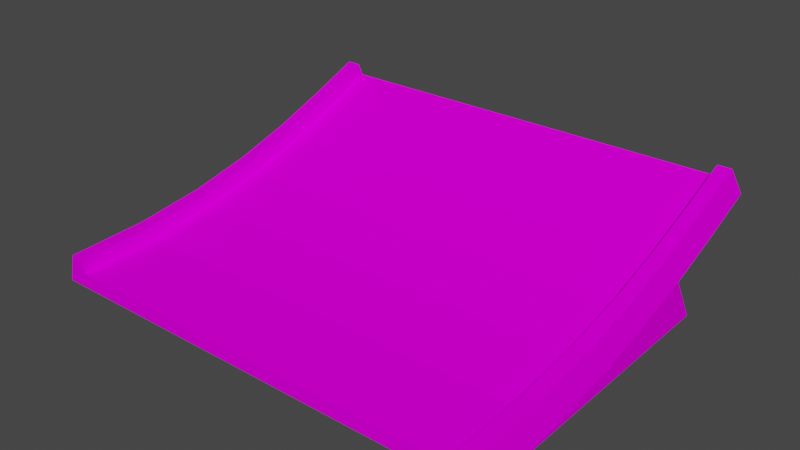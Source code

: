 # Source: jump_short_up.blend  (saved by Blender 3.3.6; exported with 4.5.12 LTS)
import bpy
from mathutils import Matrix  # noqa: F401  (used for matrix-valued properties, if any)

bpy.ops.wm.read_factory_settings(use_empty=True)
scene = bpy.context.scene
scene.name = 'Scene'

# ---- collections
col_collection = bpy.data.collections.new('Collection'); scene.collection.children.link(col_collection)

# ---- images (referenced by path relative to the original .blend; pixels are not part of the script)
import os
ASSET_DIR = os.environ.get("B2B_ASSET_DIR", "")  # directory of the original .blend (textures are referenced by path, not embedded)
HERE = os.path.dirname(os.path.abspath(__file__))  # packed textures are extracted next to this script under _unpacked/

def load_image(name, relpath, width, height, colorspace="sRGB"):
    """Load a texture the original file referenced (path relative to the .blend, or extracted next to this script)."""
    p = next((c for c in (os.path.join(HERE, relpath), os.path.join(ASSET_DIR, relpath)) if relpath and os.path.exists(c)), "")
    if p:
        img = bpy.data.images.load(p, check_existing=True)
        img.name = name
    else:  # same state as the original file: an image datablock whose file is absent (Cycles renders it pink)
        img = bpy.data.images.new(name, width, height)
        img.source = "FILE"
        img.filepath = "//" + (relpath or name)
    img.colorspace_settings.name = colorspace
    return img
img_trackset00_trk_startline_png_001 = load_image('trackset00_trk_startline.png.001', 'trackset00_trk_startline.png', 1024, 1024, 'sRGB')
img_trackset00_trk_c1_straight_png_001 = load_image('trackset00_trk_c1_straight.png.001', 'trackset00_trk_c1_straight.png', 1024, 1024, 'sRGB')
img_trackset00_trk_sidewall_sand_png_001 = load_image('trackset00_trk_sidewall_sand.png.001', 'trackset00_trk_sidewall_sand.png', 1024, 1024, 'sRGB')
img_trackset00_trk_c2_inout_png_001 = load_image('trackset00_trk_c2_inout.png.001', 'trackset00_trk_c2_inout.png', 1024, 1024, 'sRGB')
img_trackset00_trk_c2_hill_png_001 = load_image('trackset00_trk_c2_hill.png.001', 'trackset00_trk_c2_hill.png', 1024, 1024, 'sRGB')

# ---- materials (node trees are filled in below, after node groups)
mat_trackset00_trk_startline = bpy.data.materials.new('trackset00_trk_startline')
mat_trackset00_trk_startline.alpha_threshold = 0.0
mat_trackset00_trk_startline.use_transparent_shadow = False
mat_trackset00_trk_startline.diffuse_color = (1.0, 1.0, 1.0, 1.0)
mat_trackset00_trk_startline.roughness = 0.5
mat_trackset00_trk_c1_straight = bpy.data.materials.new('trackset00_trk_c1_straight')
mat_trackset00_trk_c1_straight.alpha_threshold = 0.0
mat_trackset00_trk_c1_straight.use_transparent_shadow = False
mat_trackset00_trk_c1_straight.diffuse_color = (1.0, 1.0, 1.0, 1.0)
mat_trackset00_trk_c1_straight.roughness = 0.5
mat_trackset00_trk_sidewall_sand = bpy.data.materials.new('trackset00_trk_sidewall_sand')
mat_trackset00_trk_sidewall_sand.alpha_threshold = 0.0
mat_trackset00_trk_sidewall_sand.use_transparent_shadow = False
mat_trackset00_trk_sidewall_sand.diffuse_color = (1.0, 1.0, 1.0, 1.0)
mat_trackset00_trk_sidewall_sand.roughness = 0.5
mat_trackset00_trk_c2_inout = bpy.data.materials.new('trackset00_trk_c2_inout')
mat_trackset00_trk_c2_inout.alpha_threshold = 0.0
mat_trackset00_trk_c2_inout.use_transparent_shadow = False
mat_trackset00_trk_c2_inout.diffuse_color = (1.0, 1.0, 1.0, 1.0)
mat_trackset00_trk_c2_inout.roughness = 0.5
mat_trackset00_trk_c2_hill = bpy.data.materials.new('trackset00_trk_c2_hill')
mat_trackset00_trk_c2_hill.alpha_threshold = 0.0
mat_trackset00_trk_c2_hill.use_transparent_shadow = False
mat_trackset00_trk_c2_hill.diffuse_color = (1.0, 1.0, 1.0, 1.0)
mat_trackset00_trk_c2_hill.roughness = 0.5

# ---- material node trees
mat_trackset00_trk_startline.use_nodes = True; mat_trackset00_trk_startline.node_tree.nodes.clear()
_N = mat_trackset00_trk_startline.node_tree.nodes; _L = mat_trackset00_trk_startline.node_tree.links
n0 = _N.new('ShaderNodeBsdfDiffuse'); n0.name = 'Diffuse BSDF'; n0.location = (0, 0)
n1 = _N.new('ShaderNodeTexImage'); n1.name = 'Image Texture'; n1.location = (0, 0)
n1.image = img_trackset00_trk_startline_png_001
n2 = _N.new('ShaderNodeOutputMaterial'); n2.name = 'Material Output'; n2.location = (0, 0)
_L.new(n0.outputs[0], n2.inputs[0])
_L.new(n1.outputs[0], n0.inputs[0])
n2.is_active_output = True
mat_trackset00_trk_c1_straight.use_nodes = True; mat_trackset00_trk_c1_straight.node_tree.nodes.clear()
_N = mat_trackset00_trk_c1_straight.node_tree.nodes; _L = mat_trackset00_trk_c1_straight.node_tree.links
n0 = _N.new('ShaderNodeBsdfDiffuse'); n0.name = 'Diffuse BSDF'; n0.location = (0, 0)
n1 = _N.new('ShaderNodeTexImage'); n1.name = 'Image Texture'; n1.location = (0, 0)
n1.image = img_trackset00_trk_c1_straight_png_001
n2 = _N.new('ShaderNodeOutputMaterial'); n2.name = 'Material Output'; n2.location = (0, 0)
_L.new(n0.outputs[0], n2.inputs[0])
_L.new(n1.outputs[0], n0.inputs[0])
n2.is_active_output = True
mat_trackset00_trk_sidewall_sand.use_nodes = True; mat_trackset00_trk_sidewall_sand.node_tree.nodes.clear()
_N = mat_trackset00_trk_sidewall_sand.node_tree.nodes; _L = mat_trackset00_trk_sidewall_sand.node_tree.links
n0 = _N.new('ShaderNodeBsdfDiffuse'); n0.name = 'Diffuse BSDF'; n0.location = (0, 0)
n1 = _N.new('ShaderNodeTexImage'); n1.name = 'Image Texture'; n1.location = (0, 0)
n1.image = img_trackset00_trk_sidewall_sand_png_001
n2 = _N.new('ShaderNodeOutputMaterial'); n2.name = 'Material Output'; n2.location = (0, 0)
_L.new(n0.outputs[0], n2.inputs[0])
_L.new(n1.outputs[0], n0.inputs[0])
n2.is_active_output = True
mat_trackset00_trk_c2_inout.use_nodes = True; mat_trackset00_trk_c2_inout.node_tree.nodes.clear()
_N = mat_trackset00_trk_c2_inout.node_tree.nodes; _L = mat_trackset00_trk_c2_inout.node_tree.links
n0 = _N.new('ShaderNodeBsdfDiffuse'); n0.name = 'Diffuse BSDF'; n0.location = (0, 0)
n1 = _N.new('ShaderNodeTexImage'); n1.name = 'Image Texture'; n1.location = (0, 0)
n1.image = img_trackset00_trk_c2_inout_png_001
n2 = _N.new('ShaderNodeOutputMaterial'); n2.name = 'Material Output'; n2.location = (0, 0)
_L.new(n0.outputs[0], n2.inputs[0])
_L.new(n1.outputs[0], n0.inputs[0])
n2.is_active_output = True
mat_trackset00_trk_c2_hill.use_nodes = True; mat_trackset00_trk_c2_hill.node_tree.nodes.clear()
_N = mat_trackset00_trk_c2_hill.node_tree.nodes; _L = mat_trackset00_trk_c2_hill.node_tree.links
n0 = _N.new('ShaderNodeBsdfDiffuse'); n0.name = 'Diffuse BSDF'; n0.location = (0, 0)
n1 = _N.new('ShaderNodeTexImage'); n1.name = 'Image Texture'; n1.location = (0, 0)
n1.image = img_trackset00_trk_c2_hill_png_001
n2 = _N.new('ShaderNodeOutputMaterial'); n2.name = 'Material Output'; n2.location = (0, 0)
_L.new(n0.outputs[0], n2.inputs[0])
_L.new(n1.outputs[0], n0.inputs[0])
n2.is_active_output = True

# ---- world
world_world = bpy.data.worlds.new('World'); scene.world = world_world
world_world.use_nodes = True; world_world.node_tree.nodes.clear()
_N = world_world.node_tree.nodes; _L = world_world.node_tree.links
n0 = _N.new('ShaderNodeOutputWorld'); n0.name = 'World Output'; n0.location = (300, 300)
n1 = _N.new('ShaderNodeBackground'); n1.name = 'Background'; n1.location = (10, 300)
n1.inputs[0].default_value = (0.05088, 0.05088, 0.05088, 1.0)
_L.new(n1.outputs[0], n0.inputs[0])
n0.is_active_output = True
world_world.color = (0.05088, 0.05088, 0.05088)
world_world.use_sun_shadow = False
world_world.sun_shadow_jitter_overblur = 0.0

# ---- meshes
me_track17_pmd0_mesh_002 = bpy.data.meshes.new('TRACK17.PMD0.mesh.002')
me_track17_pmd0_mesh_002.from_pydata([(-16.0, -16.07, 2.0), (-15.0, -16.07, 2.0), (16.5, -16.07, 0.0), (16.0, -16.07, 2.0), (15.0, -16.07, 2.0), (15.0, -16.07, 1.0), (16.5, 3.753, 3.224), (16.5, 7.668, 4.678), (-16.5, 7.668, 4.678), (-16.5, 3.753, 3.224), (16.5, 11.44, 6.219), (-16.5, 11.44, 6.219), (-15.0, -16.07, 1.0), (-16.5, -0.4397, 1.943), (-16.5, -0.4397, 0.0), (-16.5, 5.663, 0.0), (-16.5, -5.048, 0.9213), (-16.5, -5.048, 0.0), (-16.5, -10.21, 0.2447), (-16.5, -10.21, 0.0), (-16.5, -16.07, 0.0), (16.5, 5.663, 0.0), (16.5, -0.4397, 0.0), (16.5, -0.4397, 1.943), (16.5, -5.048, 0.0), (16.5, -5.048, 0.9213), (16.5, -10.21, 0.0), (16.5, -10.21, 0.2447), (16.0, 10.68, 8.066), (15.0, 10.68, 8.066), (15.0, 11.06, 7.142), (-15.0, 11.06, 7.142), (-15.0, 10.68, 8.066), (-16.0, 10.68, 8.066), (16.0, -5.422, 2.875), (16.0, -0.9714, 3.862), (16.0, 3.095, 5.108), (16.0, 6.93, 6.536), (-16.0, -10.4, 2.228), (-16.0, -5.422, 2.875), (-16.0, -0.9714, 3.862), (-16.0, 3.095, 5.108), (-16.0, 6.93, 6.536), (-15.0, -10.4, 2.228), (-15.0, -5.422, 2.875), (-15.0, -0.9714, 3.862), (-15.0, 3.095, 5.108), (-15.0, 6.93, 6.536), (-15.0, -10.31, 1.232), (-15.0, -5.234, 1.893), (-15.0, -0.7042, 2.898), (-15.0, 3.426, 4.164), (-15.0, 7.3, 5.607), (15.0, -10.31, 1.232), (15.0, -10.4, 2.228), (15.0, -5.234, 1.893), (15.0, -5.422, 2.875), (15.0, -0.7042, 2.898), (15.0, -0.9714, 3.862), (15.0, 3.426, 4.164), (15.0, 3.095, 5.108), (15.0, 7.3, 5.607), (15.0, 6.93, 6.536), (16.0, -10.4, 2.228)], [], [(6, 9, 8, 7), (7, 8, 11, 10), (9, 15, 14, 13), (14, 17, 16, 13), (17, 19, 18, 16), (19, 20, 18), (21, 6, 23, 22), (24, 22, 23, 25), (26, 24, 25, 27), (2, 26, 27), (21, 15, 9, 6), (34, 25, 23, 35), (35, 23, 6, 36), (36, 6, 7, 37), (37, 7, 10, 28), (20, 0, 38, 18), (18, 38, 39, 16), (16, 39, 40, 13), (13, 40, 41, 9), (9, 41, 42, 8), (8, 42, 33, 11), (0, 1, 43, 38), (38, 43, 44, 39), (39, 44, 45, 40), (40, 45, 46, 41), (41, 46, 47, 42), (42, 47, 32, 33), (1, 12, 48, 43), (43, 48, 49, 44), (44, 49, 50, 45), (45, 50, 51, 46), (46, 51, 52, 47), (47, 52, 31, 32), (5, 4, 54, 53), (53, 54, 56, 55), (55, 56, 58, 57), (57, 58, 60, 59), (59, 60, 62, 61), (61, 62, 29, 30), (4, 3, 63, 54), (54, 63, 34, 56), (56, 34, 35, 58), (58, 35, 36, 60), (60, 36, 37, 62), (62, 37, 28, 29), (3, 2, 27, 63), (63, 27, 25, 34), (12, 5, 53, 48), (48, 53, 55, 49), (49, 55, 57, 50), (50, 57, 59, 51), (51, 59, 61, 52), (52, 61, 30, 31), (21, 2, 20, 15)])
me_track17_pmd0_mesh_002.polygons.foreach_set('material_index', [1, 1, 0, 0, 0, 0, 0, 0, 0, 0, 0, 2, 2, 2, 2, 2, 2, 2, 2, 2, 2, 2, 2, 2, 2, 2, 2, 2, 2, 2, 2, 2, 2, 2, 2, 2, 2, 2, 2, 2, 2, 2, 2, 2, 2, 2, 2, 3, 3, 4, 4, 4, 4, 1])
_uv = me_track17_pmd0_mesh_002.uv_layers.new(name='UVMap')
_uv.uv.foreach_set('vector', [0.7374, 0.004225, 0.2671, 0.004225, 0.2671, -0.01782, 0.7374, -0.01782, 0.7374, 0.004225, 0.2671, 0.004225, 0.2671, -0.01782, 0.7374, -0.01782, 0.8436, 0.3739, 0.9958, 0.002598, 0.7451, 0.002598, 0.6819, 0.2515, 0.7451, 0.002598, 0.514, 0.002598, 0.4798, 0.1333, 0.6819, 0.2515, 0.514, 0.002598, 0.2629, 0.002598, 0.2524, 0.04901, 0.4798, 0.1333, 0.2629, 0.002598, -0.003998, 0.002598, 0.2524, 0.04901, 0.9958, 0.002598, 0.8436, 0.3739, 0.6819, 0.2515, 0.7451, 0.002598, 0.514, 0.002598, 0.7451, 0.002598, 0.6819, 0.2515, 0.4798, 0.1333, 0.2629, 0.002598, 0.514, 0.002598, 0.4798, 0.1333, 0.2524, 0.04901, -0.003998, 0.002598, 0.2629, 0.002598, 0.2524, 0.04901, 0.752, 0.6302, 0.9969, 0.6302, 0.9969, 0.9982, 0.752, 0.9982, 0.5, 0.6667, 0.75, 0.6667, 0.75, 1.0, 0.5, 1.0, 0.5, 0.0, 0.75, 0.0, 0.75, 0.3333, 0.5, 0.3333, 0.5, 0.3333, 0.75, 0.3333, 0.75, 0.6667, 0.5, 0.6667, 0.5, 0.6667, 0.75, 0.6667, 0.75, 1.0, 0.5, 1.0, 0.75, 0.0, 0.5, 0.0, 0.5, 0.3333, 0.75, 0.3333, 0.75, 0.3333, 0.5, 0.3333, 0.5, 0.6667, 0.75, 0.6667, 0.75, 0.6667, 0.5, 0.6667, 0.5, 1.0, 0.75, 1.0, 0.75, 0.0, 0.5, 0.0, 0.5, 0.3333, 0.75, 0.3333, 0.75, 0.3333, 0.5, 0.3333, 0.5, 0.6667, 0.75, 0.6667, 0.75, 0.6667, 0.5, 0.6667, 0.5, 1.0, 0.75, 1.0, 0.25, 0.0, 0.5, 0.0, 0.5, 0.3333, 0.25, 0.3333, 0.25, 0.3333, 0.5, 0.3333, 0.5, 0.6667, 0.25, 0.6667, 0.25, 0.6667, 0.5, 0.6667, 0.5, 1.0, 0.25, 1.0, 0.25, 0.0, 0.5, 0.0, 0.5, 0.3333, 0.25, 0.3333, 0.25, 0.3333, 0.5, 0.3333, 0.5, 0.6667, 0.25, 0.6667, 0.25, 0.6667, 0.5, 0.6667, 0.5, 1.0, 0.25, 1.0, 0.25, 0.0, 0.0, 0.0, 0.0, 0.3333, 0.25, 0.3333, 0.25, 0.3333, 0.0, 0.3333, 0.0, 0.6667, 0.25, 0.6667, 0.25, 0.6667, 0.0, 0.6667, 0.0, 1.0, 0.25, 1.0, 0.25, 0.0, 0.0, 0.0, 0.0, 0.3333, 0.25, 0.3333, 0.25, 0.3333, 0.0, 0.3333, 0.0, 0.6667, 0.25, 0.6667, 0.25, 0.6667, 0.0, 0.6667, 0.0, 1.0, 0.25, 1.0, 0.0, 0.0, 0.25, 0.0, 0.25, 0.3333, 0.0, 0.3333, 0.0, 0.3333, 0.25, 0.3333, 0.25, 0.6667, 0.0, 0.6667, 0.0, 0.6667, 0.25, 0.6667, 0.25, 1.0, 0.0, 1.0, 0.0, 0.0, 0.25, 0.0, 0.25, 0.3333, 0.0, 0.3333, 0.0, 0.3333, 0.25, 0.3333, 0.25, 0.6667, 0.0, 0.6667, 0.0, 0.6667, 0.25, 0.6667, 0.25, 1.0, 0.0, 1.0, 0.5, 0.0, 0.25, 0.0, 0.25, 0.3333, 0.5, 0.3333, 0.5, 0.3333, 0.25, 0.3333, 0.25, 0.6667, 0.5, 0.6667, 0.5, 0.6667, 0.25, 0.6667, 0.25, 1.0, 0.5, 1.0, 0.5, 0.0, 0.25, 0.0, 0.25, 0.3333, 0.5, 0.3333, 0.5, 0.3333, 0.25, 0.3333, 0.25, 0.6667, 0.5, 0.6667, 0.5, 0.6667, 0.25, 0.6667, 0.25, 1.0, 0.5, 1.0, 0.5, 0.0, 0.75, 0.0, 0.75, 0.3333, 0.5, 0.3333, 0.5, 0.3333, 0.75, 0.3333, 0.75, 0.6667, 0.5, 0.6667, 0.0, 0.0, 1.0, 0.0, 1.0, 0.1667, 0.0, 0.1667, 0.0, 0.1667, 1.0, 0.1667, 1.0, 0.3333, 0.0, 0.3333, 0.0, 0.0, 1.0, 0.0, 1.0, 0.5, 0.0, 0.5, 0.0, 0.5, 1.0, 0.5, 1.0, 0.9989, 0.0, 0.9989, 0.0, 0.0, 1.0, 0.0, 1.0, 0.5, 0.0, 0.5, 0.0, 0.5, 1.0, 0.5, 1.0, 0.9989, 0.0, 0.9989, 0.6425, 0.4204, 0.6425, 0.6156, 0.3462, 0.6156, 0.3462, 0.4204])
me_track17_pmd0_mesh_002.materials.append(mat_trackset00_trk_startline)
me_track17_pmd0_mesh_002.materials.append(mat_trackset00_trk_c1_straight)
me_track17_pmd0_mesh_002.materials.append(mat_trackset00_trk_sidewall_sand)
me_track17_pmd0_mesh_002.materials.append(mat_trackset00_trk_c2_inout)
me_track17_pmd0_mesh_002.materials.append(mat_trackset00_trk_c2_hill)
me_track17_pmd0_mesh_002.use_remesh_preserve_volume = False
me_track17_pmd0_mesh_002.use_remesh_preserve_attributes = False
me_track17_pmd0_mesh_002.use_mirror_vertex_groups = False
me_track17_pmd0_mesh_002.update()
me_track17_pmd0_mesh_001 = bpy.data.meshes.new('TRACK17.PMD0.mesh.001')
me_track17_pmd0_mesh_001.from_pydata([(-16.0, -16.07, 2.0), (-15.0, -16.07, 2.0), (16.5, -16.07, 0.0), (16.0, -16.07, 2.0), (15.0, -16.07, 2.0), (15.0, -16.07, 1.0), (-15.0, -16.07, 1.0), (-16.5, -16.07, 0.0)], [], [(5, 2, 3, 4), (7, 6, 1, 0), (7, 2, 5, 6)])
_uv = me_track17_pmd0_mesh_001.uv_layers.new(name='UVMap')
_uv.uv.foreach_set('vector', [0.4516, 0.3227, 0.4943, 0.2704, 0.4858, 0.3731, 0.4602, 0.3726, 0.4943, 0.2704, 0.4516, 0.3227, 0.4602, 0.3726, 0.4858, 0.3731, 0.4697, 0.2715, 0.02285, 0.2716, 0.04274, 0.3351, 0.4507, 0.3349])
me_track17_pmd0_mesh_001.materials.append(mat_trackset00_trk_startline)
me_track17_pmd0_mesh_001.materials.append(mat_trackset00_trk_c1_straight)
me_track17_pmd0_mesh_001.materials.append(mat_trackset00_trk_sidewall_sand)
me_track17_pmd0_mesh_001.materials.append(mat_trackset00_trk_c2_inout)
me_track17_pmd0_mesh_001.materials.append(mat_trackset00_trk_c2_hill)
me_track17_pmd0_mesh_001.use_remesh_preserve_volume = False
me_track17_pmd0_mesh_001.use_remesh_preserve_attributes = False
me_track17_pmd0_mesh_001.use_mirror_vertex_groups = False
me_track17_pmd0_mesh_001.update()
me_track17_pmd0_mesh_003 = bpy.data.meshes.new('TRACK17.PMD0.mesh.003')
me_track17_pmd0_mesh_003.from_pydata([(16.5, 11.44, 6.219), (-16.5, 11.44, 6.219), (16.0, 10.68, 8.066), (15.0, 10.68, 8.066), (15.0, 11.06, 7.142), (-15.0, 11.06, 7.142), (-15.0, 10.68, 8.066), (-16.0, 10.68, 8.066)], [], [(0, 4, 3, 2), (0, 1, 5, 4), (5, 1, 7, 6)])
_uv = me_track17_pmd0_mesh_003.uv_layers.new(name='UVMap')
_uv.uv.foreach_set('vector', [0.4943, 0.2704, 0.4516, 0.3227, 0.4602, 0.3726, 0.4858, 0.3731, 0.4697, 0.2715, 0.02285, 0.2716, 0.04274, 0.3351, 0.4507, 0.3349, 0.4516, 0.3227, 0.4943, 0.2704, 0.4858, 0.3731, 0.4602, 0.3726])
me_track17_pmd0_mesh_003.materials.append(mat_trackset00_trk_startline)
me_track17_pmd0_mesh_003.materials.append(mat_trackset00_trk_c1_straight)
me_track17_pmd0_mesh_003.materials.append(mat_trackset00_trk_sidewall_sand)
me_track17_pmd0_mesh_003.materials.append(mat_trackset00_trk_c2_inout)
me_track17_pmd0_mesh_003.materials.append(mat_trackset00_trk_c2_hill)
me_track17_pmd0_mesh_003.use_remesh_preserve_volume = False
me_track17_pmd0_mesh_003.use_remesh_preserve_attributes = False
me_track17_pmd0_mesh_003.use_mirror_vertex_groups = False
me_track17_pmd0_mesh_003.update()

# ---- objects
ob_main = bpy.data.objects.new('main', me_track17_pmd0_mesh_002)
ob_z = bpy.data.objects.new('z', None)
ob_z2 = bpy.data.objects.new('z2', None)
ob_empty_002 = bpy.data.objects.new('Empty.002', None)
ob_empty_003 = bpy.data.objects.new('Empty.003', None)
ob_empty_004 = bpy.data.objects.new('Empty.004', None)
ob_empty_005 = bpy.data.objects.new('Empty.005', None)
ob_empty_006 = bpy.data.objects.new('Empty.006', None)
ob_empty_007 = bpy.data.objects.new('Empty.007', None)
ob_enda = bpy.data.objects.new('endA', me_track17_pmd0_mesh_001)
ob_endb = bpy.data.objects.new('endB', me_track17_pmd0_mesh_003)

# ---- transforms, parenting, visibility, modifiers, constraints
ob_main.location = (0.0, 0.0, 0.0)
ob_main.lineart.crease_threshold = 0.0
ob_z.location = (-2.48e-05, -16.07, 0.0)
ob_z2.location = (-4.768e-06, 11.44, 6.219)
ob_empty_002.parent = ob_empty_005
ob_empty_002.location = (-15.0, -15.63, 1.0)
ob_empty_003.parent = ob_empty_005
ob_empty_003.location = (-15.0, -2.242, 2.873)
ob_empty_004.parent = ob_empty_006
ob_empty_004.location = (15.0, -15.76, 1.0)
ob_empty_005.parent = ob_z
ob_empty_005.matrix_parent_inverse = Matrix(((1.0, -0.0, 0.0, 2.48e-05), (-0.0, 1.0, -0.0, 16.07), (-0.0, 0.0, 1.0, -0.0), (-0.0, 0.0, -0.0, 1.0)))
ob_empty_005.location = (0.0, 0.0, 0.0)
ob_empty_006.parent = ob_z
ob_empty_006.matrix_parent_inverse = Matrix(((1.0, -0.0, 0.0, 2.48e-05), (-0.0, 1.0, -0.0, 16.07), (-0.0, 0.0, 1.0, -0.0), (-0.0, 0.0, -0.0, 1.0)))
ob_empty_006.location = (0.0, 0.0, 0.0)
ob_empty_007.parent = ob_empty_006
ob_empty_007.location = (15.0, -2.61, 2.873)
ob_enda.parent = ob_main
ob_enda.location = (0.0, 0.0, 0.0)
ob_enda.lineart.crease_threshold = 0.0
ob_endb.parent = ob_main
ob_endb.location = (0.0, 0.0, 0.0)
ob_endb.lineart.crease_threshold = 0.0

# ---- collection membership
col_collection.objects.link(ob_main)
col_collection.objects.link(ob_z)
col_collection.objects.link(ob_z2)
col_collection.objects.link(ob_empty_002)
col_collection.objects.link(ob_empty_003)
col_collection.objects.link(ob_empty_004)
col_collection.objects.link(ob_empty_005)
col_collection.objects.link(ob_empty_006)
col_collection.objects.link(ob_empty_007)
col_collection.objects.link(ob_enda)
col_collection.objects.link(ob_endb)

# ---- scene / render settings (as saved in the file)
scene.frame_start = 1; scene.frame_end = 250; scene.frame_set(1)
scene.render.engine = 'BLENDER_EEVEE_NEXT'
scene.cycles.sampling_pattern = 'TABULATED_SOBOL'
scene.cycles.use_light_tree = False
scene.view_settings.view_transform = 'Filmic'
bpy.context.view_layer.update()

# ---- added for rendering (the .blend has no active camera and no usable light): camera, sun
cam_auto = bpy.data.cameras.new('AutoCamera')
cam_auto.lens = 50.0
cam_auto.sensor_width = 36.0
cam_auto.clip_end = 1000.0
ob_auto_camera = bpy.data.objects.new('AutoCamera', cam_auto)
scene.collection.objects.link(ob_auto_camera)
ob_auto_camera.location = (40.4465, -50.8481, 36.3904)
ob_auto_camera.rotation_euler = (1.09748, -7.21219e-08, 0.694738)
scene.camera = ob_auto_camera
light_auto_sun = bpy.data.lights.new('AutoSun', 'SUN')
light_auto_sun.energy = 3.0
light_auto_sun.angle = 0.0523599
ob_auto_sun = bpy.data.objects.new('AutoSun', light_auto_sun)
scene.collection.objects.link(ob_auto_sun)
ob_auto_sun.rotation_euler = (0.872665, 0.174533, 0.523599)
bpy.context.view_layer.update()
